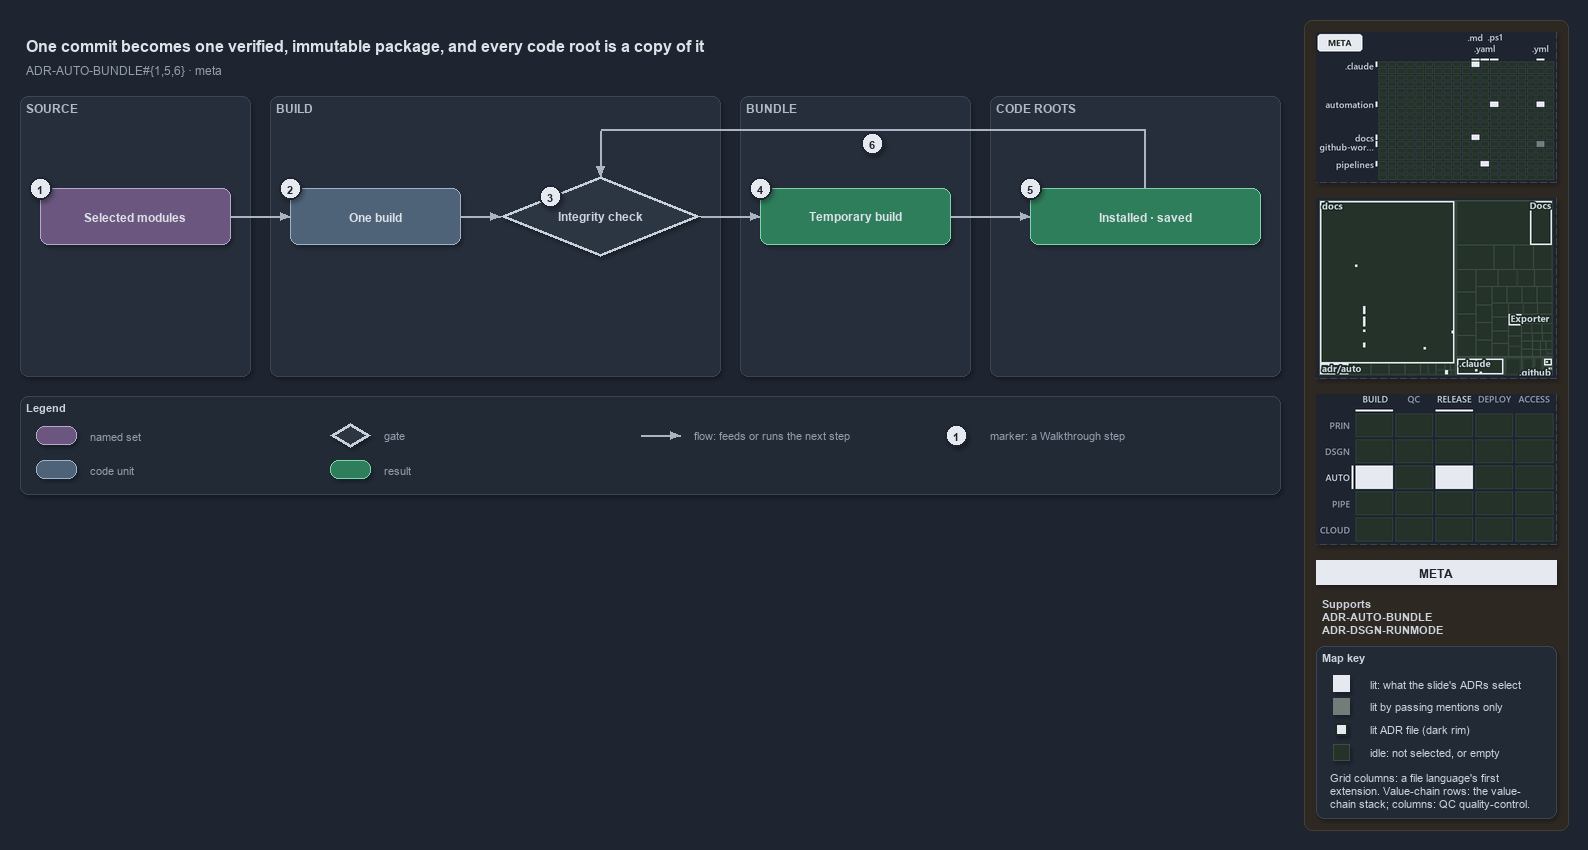

The diagram above was exported from draw.io. Its source (the exported page's mxGraphModel, read from the mxfile embedded in the PNG):
<mxGraphModel dx="1024" dy="768" grid="0" gridSize="10" guides="1" tooltips="1" connect="1" arrows="1" fold="1" page="1" pageScale="1" pageWidth="1572" pageHeight="600" background="#1E2430" math="0" shadow="1">
  <root>
    <mxCell id="0" />
    <mxCell id="1" parent="0" />
    <mxCell id="sidebar-bg" value="" style="rounded=1;arcSize=2;html=1;fillColor=#2E2823;strokeColor=#453C33;shadow=0;" vertex="1" parent="1">
      <mxGeometry x="1304" y="4" width="264" height="810" as="geometry" />
    </mxCell>
    <mxCell id="title" value="One commit becomes one verified, immutable package, and every code root is a copy of it" style="text;html=1;align=left;verticalAlign=middle;fontSize=16;fontStyle=1;fontColor=#DDE2E9;" vertex="1" parent="1">
      <mxGeometry x="20" y="14" width="1260" height="30" as="geometry" />
    </mxCell>
    <mxCell id="subtitle" value="ADR-AUTO-BUNDLE#{1,5,6} &amp;#183; meta" style="text;html=1;align=left;verticalAlign=middle;fontSize=12;fontColor=#949FAE;" vertex="1" parent="1">
      <mxGeometry x="20" y="44" width="1240" height="20" as="geometry" />
    </mxCell>
    <mxCell id="band-source" value="SOURCE" style="rounded=1;html=1;arcSize=3;fillColor=#262E3B;strokeColor=#3A4555;verticalAlign=top;align=left;spacingLeft=8;fontStyle=1;fontSize=12;fontColor=#B0BAC7;" vertex="1" parent="1">
      <mxGeometry x="20" y="80" width="230" height="280" as="geometry" />
    </mxCell>
    <mxCell id="band-build" value="BUILD" style="rounded=1;html=1;arcSize=3;fillColor=#262E3B;strokeColor=#3A4555;verticalAlign=top;align=left;spacingLeft=8;fontStyle=1;fontSize=12;fontColor=#B0BAC7;" vertex="1" parent="1">
      <mxGeometry x="270" y="80" width="450" height="280" as="geometry" />
    </mxCell>
    <mxCell id="band-bundle" value="BUNDLE" style="rounded=1;html=1;arcSize=3;fillColor=#262E3B;strokeColor=#3A4555;verticalAlign=top;align=left;spacingLeft=8;fontStyle=1;fontSize=12;fontColor=#B0BAC7;" vertex="1" parent="1">
      <mxGeometry x="740" y="80" width="230" height="280" as="geometry" />
    </mxCell>
    <mxCell id="band-roots" value="CODE ROOTS" style="rounded=1;html=1;arcSize=3;fillColor=#262E3B;strokeColor=#3A4555;verticalAlign=top;align=left;spacingLeft=8;fontStyle=1;fontSize=12;fontColor=#B0BAC7;" vertex="1" parent="1">
      <mxGeometry x="990" y="80" width="290" height="280" as="geometry" />
    </mxCell>
    <mxCell id="g-selected" value="&lt;b&gt;Selected modules&lt;/b&gt;" style="rounded=1;whiteSpace=wrap;html=1;arcSize=20;fillColor=#6A567E;strokeColor=#B9A6CC;fontColor=#DDE2E9;fontSize=12;" vertex="1" parent="1">
      <mxGeometry x="40" y="172" width="190" height="56" as="geometry" />
    </mxCell>
    <mxCell id="g-build" value="&lt;b&gt;One build&lt;/b&gt;" style="rounded=1;whiteSpace=wrap;html=1;arcSize=20;fillColor=#4E6378;strokeColor=#9FB3C8;fontColor=#DDE2E9;fontSize=12;" vertex="1" parent="1">
      <mxGeometry x="290" y="172" width="170" height="56" as="geometry" />
    </mxCell>
    <mxCell id="g-check" value="&lt;b&gt;Integrity check&lt;/b&gt;" style="rhombus;whiteSpace=wrap;html=1;fillColor=#2C3542;strokeColor=#C7D0DB;strokeWidth=3;fontSize=12;fontColor=#CDD3DC;" vertex="1" parent="1">
      <mxGeometry x="500" y="160" width="200" height="80" as="geometry" />
    </mxCell>
    <mxCell id="g-temporary" value="&lt;b&gt;Temporary build&lt;/b&gt;" style="rounded=1;whiteSpace=wrap;html=1;arcSize=20;fillColor=#2E7D5B;strokeColor=#7FD3AE;fontColor=#DDE2E9;fontSize=12;" vertex="1" parent="1">
      <mxGeometry x="760" y="172" width="190" height="56" as="geometry" />
    </mxCell>
    <mxCell id="g-copies" value="&lt;b&gt;Installed &amp;#183; saved&lt;/b&gt;" style="rounded=1;whiteSpace=wrap;html=1;arcSize=20;fillColor=#2E7D5B;strokeColor=#7FD3AE;fontColor=#DDE2E9;fontSize=12;" vertex="1" parent="1">
      <mxGeometry x="1030" y="172" width="230" height="56" as="geometry" />
    </mxCell>
    <mxCell id="p-edge-selected-build-a" value="" style="text;html=1;strokeColor=none;fillColor=none;" vertex="1" parent="1">
      <mxGeometry x="230" y="200" width="1" height="1" as="geometry" />
    </mxCell>
    <mxCell id="p-edge-selected-build-b" value="" style="text;html=1;strokeColor=none;fillColor=none;" vertex="1" parent="1">
      <mxGeometry x="290" y="200" width="1" height="1" as="geometry" />
    </mxCell>
    <mxCell id="edge-selected-build" value="" style="edgeStyle=orthogonalEdgeStyle;rounded=1;html=1;fontSize=10;endArrow=block;strokeColor=#AAB4C3;fontColor=#CDD3DC;shadow=0;" edge="1" parent="1" source="p-edge-selected-build-a" target="p-edge-selected-build-b">
      <mxGeometry relative="1" as="geometry" />
    </mxCell>
    <mxCell id="p-edge-build-check-a" value="" style="text;html=1;strokeColor=none;fillColor=none;" vertex="1" parent="1">
      <mxGeometry x="460" y="200" width="1" height="1" as="geometry" />
    </mxCell>
    <mxCell id="p-edge-build-check-b" value="" style="text;html=1;strokeColor=none;fillColor=none;" vertex="1" parent="1">
      <mxGeometry x="500" y="200" width="1" height="1" as="geometry" />
    </mxCell>
    <mxCell id="edge-build-check" value="" style="edgeStyle=orthogonalEdgeStyle;rounded=1;html=1;fontSize=10;endArrow=block;strokeColor=#AAB4C3;fontColor=#CDD3DC;shadow=0;" edge="1" parent="1" source="p-edge-build-check-a" target="p-edge-build-check-b">
      <mxGeometry relative="1" as="geometry" />
    </mxCell>
    <mxCell id="p-edge-check-temporary-a" value="" style="text;html=1;strokeColor=none;fillColor=none;" vertex="1" parent="1">
      <mxGeometry x="700" y="200" width="1" height="1" as="geometry" />
    </mxCell>
    <mxCell id="p-edge-check-temporary-b" value="" style="text;html=1;strokeColor=none;fillColor=none;" vertex="1" parent="1">
      <mxGeometry x="760" y="200" width="1" height="1" as="geometry" />
    </mxCell>
    <mxCell id="edge-check-temporary" value="" style="edgeStyle=orthogonalEdgeStyle;rounded=1;html=1;fontSize=10;endArrow=block;strokeColor=#AAB4C3;fontColor=#CDD3DC;shadow=0;" edge="1" parent="1" source="p-edge-check-temporary-a" target="p-edge-check-temporary-b">
      <mxGeometry relative="1" as="geometry" />
    </mxCell>
    <mxCell id="p-edge-temporary-copies-a" value="" style="text;html=1;strokeColor=none;fillColor=none;" vertex="1" parent="1">
      <mxGeometry x="950" y="200" width="1" height="1" as="geometry" />
    </mxCell>
    <mxCell id="p-edge-temporary-copies-b" value="" style="text;html=1;strokeColor=none;fillColor=none;" vertex="1" parent="1">
      <mxGeometry x="1030" y="200" width="1" height="1" as="geometry" />
    </mxCell>
    <mxCell id="edge-temporary-copies" value="" style="edgeStyle=orthogonalEdgeStyle;rounded=1;html=1;fontSize=10;endArrow=block;strokeColor=#AAB4C3;fontColor=#CDD3DC;shadow=0;" edge="1" parent="1" source="p-edge-temporary-copies-a" target="p-edge-temporary-copies-b">
      <mxGeometry relative="1" as="geometry" />
    </mxCell>
    <mxCell id="p-edge-copies-check-0" value="" style="text;html=1;strokeColor=none;fillColor=none;" vertex="1" parent="1">
      <mxGeometry x="1145" y="172" width="1" height="1" as="geometry" />
    </mxCell>
    <mxCell id="p-edge-copies-check-1" value="" style="text;html=1;strokeColor=none;fillColor=none;" vertex="1" parent="1">
      <mxGeometry x="1145" y="114" width="1" height="1" as="geometry" />
    </mxCell>
    <mxCell id="p-edge-copies-check-2" value="" style="text;html=1;strokeColor=none;fillColor=none;" vertex="1" parent="1">
      <mxGeometry x="600" y="114" width="1" height="1" as="geometry" />
    </mxCell>
    <mxCell id="p-edge-copies-check-3" value="" style="text;html=1;strokeColor=none;fillColor=none;" vertex="1" parent="1">
      <mxGeometry x="600" y="160" width="1" height="1" as="geometry" />
    </mxCell>
    <mxCell id="edge-copies-check-seg1" value="" style="edgeStyle=orthogonalEdgeStyle;rounded=1;html=1;fontSize=10;endArrow=none;strokeColor=#AAB4C3;fontColor=#CDD3DC;shadow=0;" edge="1" parent="1" source="p-edge-copies-check-0" target="p-edge-copies-check-1">
      <mxGeometry relative="1" as="geometry" />
    </mxCell>
    <mxCell id="edge-copies-check-seg2" value="" style="edgeStyle=orthogonalEdgeStyle;rounded=1;html=1;fontSize=10;endArrow=none;strokeColor=#AAB4C3;fontColor=#CDD3DC;shadow=0;" edge="1" parent="1" source="p-edge-copies-check-1" target="p-edge-copies-check-2">
      <mxGeometry relative="1" as="geometry" />
    </mxCell>
    <mxCell id="edge-copies-check" value="" style="edgeStyle=orthogonalEdgeStyle;rounded=1;html=1;fontSize=10;endArrow=block;strokeColor=#AAB4C3;fontColor=#CDD3DC;shadow=0;" edge="1" parent="1" source="p-edge-copies-check-2" target="p-edge-copies-check-3">
      <mxGeometry relative="1" as="geometry" />
    </mxCell>
    <mxCell id="mark-1" value="1" style="ellipse;html=1;fillColor=#E6EAF0;strokeColor=#1E2430;strokeWidth=2;fontColor=#1E2430;fontStyle=1;fontSize=11;" vertex="1" parent="1">
      <mxGeometry x="29" y="161" width="22" height="22" as="geometry" />
    </mxCell>
    <mxCell id="mark-2" value="2" style="ellipse;html=1;fillColor=#E6EAF0;strokeColor=#1E2430;strokeWidth=2;fontColor=#1E2430;fontStyle=1;fontSize=11;" vertex="1" parent="1">
      <mxGeometry x="279" y="161" width="22" height="22" as="geometry" />
    </mxCell>
    <mxCell id="mark-3" value="3" style="ellipse;html=1;fillColor=#E6EAF0;strokeColor=#1E2430;strokeWidth=2;fontColor=#1E2430;fontStyle=1;fontSize=11;" vertex="1" parent="1">
      <mxGeometry x="539.0" y="169.0" width="22" height="22" as="geometry" />
    </mxCell>
    <mxCell id="mark-4" value="4" style="ellipse;html=1;fillColor=#E6EAF0;strokeColor=#1E2430;strokeWidth=2;fontColor=#1E2430;fontStyle=1;fontSize=11;" vertex="1" parent="1">
      <mxGeometry x="749" y="161" width="22" height="22" as="geometry" />
    </mxCell>
    <mxCell id="mark-5" value="5" style="ellipse;html=1;fillColor=#E6EAF0;strokeColor=#1E2430;strokeWidth=2;fontColor=#1E2430;fontStyle=1;fontSize=11;" vertex="1" parent="1">
      <mxGeometry x="1019" y="161" width="22" height="22" as="geometry" />
    </mxCell>
    <mxCell id="mark-6" value="6" style="ellipse;html=1;fillColor=#E6EAF0;strokeColor=#1E2430;strokeWidth=2;fontColor=#1E2430;fontStyle=1;fontSize=11;" vertex="1" parent="1">
      <mxGeometry x="861" y="116" width="22" height="22" as="geometry" />
    </mxCell>
    <mxCell id="legend" value="&lt;b&gt;Legend&lt;/b&gt;" style="rounded=1;whiteSpace=wrap;html=1;arcSize=6;fillColor=#222A36;strokeColor=#3A4555;align=left;verticalAlign=top;spacing=8;fontSize=11;fontColor=#CDD3DC;" vertex="1" parent="1">
      <mxGeometry x="20" y="380" width="1260" height="98" as="geometry" />
    </mxCell>
    <mxCell id="legend-1-1" value="" style="rounded=1;whiteSpace=wrap;html=1;arcSize=20;fillColor=#6A567E;strokeColor=#B9A6CC;fontColor=#DDE2E9;" vertex="1" parent="1">
      <mxGeometry x="36" y="410" width="40" height="18" as="geometry" />
    </mxCell>
    <mxCell id="legend-1-1-text" value="named set" style="text;html=1;align=left;verticalAlign=middle;fontSize=11;fontColor=#949FAE;" vertex="1" parent="1">
      <mxGeometry x="84" y="409" width="240" height="20" as="geometry" />
    </mxCell>
    <mxCell id="legend-1-2" value="" style="rounded=1;whiteSpace=wrap;html=1;arcSize=20;fillColor=#4E6378;strokeColor=#9FB3C8;fontColor=#DDE2E9;" vertex="1" parent="1">
      <mxGeometry x="36" y="444" width="40" height="18" as="geometry" />
    </mxCell>
    <mxCell id="legend-1-2-text" value="code unit" style="text;html=1;align=left;verticalAlign=middle;fontSize=11;fontColor=#949FAE;" vertex="1" parent="1">
      <mxGeometry x="84" y="443" width="240" height="20" as="geometry" />
    </mxCell>
    <mxCell id="legend-2-1" value="" style="rhombus;whiteSpace=wrap;html=1;fillColor=#2C3542;strokeColor=#C7D0DB;strokeWidth=3;fontColor=#CDD3DC;" vertex="1" parent="1">
      <mxGeometry x="330" y="407" width="40" height="24" as="geometry" />
    </mxCell>
    <mxCell id="legend-2-1-text" value="gate" style="text;html=1;align=left;verticalAlign=middle;fontSize=11;fontColor=#949FAE;" vertex="1" parent="1">
      <mxGeometry x="378" y="409" width="240" height="20" as="geometry" />
    </mxCell>
    <mxCell id="legend-2-2" value="" style="rounded=1;whiteSpace=wrap;html=1;arcSize=20;fillColor=#2E7D5B;strokeColor=#7FD3AE;fontColor=#DDE2E9;" vertex="1" parent="1">
      <mxGeometry x="330" y="444" width="40" height="18" as="geometry" />
    </mxCell>
    <mxCell id="legend-2-2-text" value="result" style="text;html=1;align=left;verticalAlign=middle;fontSize=11;fontColor=#949FAE;" vertex="1" parent="1">
      <mxGeometry x="378" y="443" width="240" height="20" as="geometry" />
    </mxCell>
    <mxCell id="legend-3-1-a" value="" style="text;html=1;strokeColor=none;fillColor=none;" vertex="1" parent="1">
      <mxGeometry x="640" y="419" width="1" height="1" as="geometry" />
    </mxCell>
    <mxCell id="legend-3-1-b" value="" style="text;html=1;strokeColor=none;fillColor=none;" vertex="1" parent="1">
      <mxGeometry x="680" y="419" width="1" height="1" as="geometry" />
    </mxCell>
    <mxCell id="legend-3-1" value="" style="edgeStyle=orthogonalEdgeStyle;rounded=1;html=1;fontSize=10;endArrow=block;strokeColor=#AAB4C3;fontColor=#CDD3DC;shadow=0;" edge="1" parent="1" source="legend-3-1-a" target="legend-3-1-b">
      <mxGeometry relative="1" as="geometry" />
    </mxCell>
    <mxCell id="legend-3-1-text" value="flow: feeds or runs the next step" style="text;html=1;align=left;verticalAlign=middle;fontSize=11;fontColor=#949FAE;" vertex="1" parent="1">
      <mxGeometry x="688" y="409" width="240" height="20" as="geometry" />
    </mxCell>
    <mxCell id="legend-4-1" value="1" style="ellipse;html=1;fillColor=#E6EAF0;strokeColor=#1E2430;strokeWidth=2;fontColor=#1E2430;fontStyle=1;fontSize=11;" vertex="1" parent="1">
      <mxGeometry x="945" y="408" width="22" height="22" as="geometry" />
    </mxCell>
    <mxCell id="legend-4-1-text" value="marker: a Walkthrough step" style="text;html=1;align=left;verticalAlign=middle;fontSize=11;fontColor=#949FAE;" vertex="1" parent="1">
      <mxGeometry x="984" y="409" width="240" height="20" as="geometry" />
    </mxCell>
    <mxCell id="minimap-grid" value="" style="shape=image;html=1;imageAspect=0;aspect=fixed;verticalLabelPosition=bottom;strokeColor=#3A4555;dashed=1;fillColor=#222A36;image=data:image/png,(base64 omitted: 13548 chars);" vertex="1" parent="1">
      <mxGeometry x="1316" y="16" width="240" height="150" as="geometry" />
    </mxCell>
    <mxCell id="minimap-tree" value="" style="shape=image;html=1;imageAspect=0;aspect=fixed;verticalLabelPosition=bottom;strokeColor=#3A4555;dashed=1;fillColor=#222A36;image=data:image/png,(base64 omitted: 14244 chars);" vertex="1" parent="1">
      <mxGeometry x="1316" y="182" width="240" height="180" as="geometry" />
    </mxCell>
    <mxCell id="minimap-chain" value="" style="shape=image;html=1;imageAspect=0;aspect=fixed;verticalLabelPosition=bottom;strokeColor=#3A4555;dashed=1;fillColor=#222A36;image=data:image/png,(base64 omitted: 13200 chars);" vertex="1" parent="1">
      <mxGeometry x="1316" y="378" width="240" height="150" as="geometry" />
    </mxCell>
    <mxCell id="lens-badge" value="META" style="rounded=0;whiteSpace=wrap;html=1;align=center;verticalAlign=middle;fontSize=12;fontStyle=1;fontColor=#1E2430;fillColor=#E6EAF0;strokeColor=none;" vertex="1" parent="1">
      <mxGeometry x="1316" y="544" width="240" height="24" as="geometry" />
    </mxCell>
    <mxCell id="supports" value="&lt;b&gt;Supports&lt;/b&gt;&lt;br&gt;ADR-AUTO-BUNDLE&lt;br&gt;ADR-DSGN-RUNMODE" style="text;html=1;whiteSpace=wrap;align=left;verticalAlign=top;fontSize=11;fontColor=#CDD3DC;" vertex="1" parent="1">
      <mxGeometry x="1316" y="576" width="240" height="46" as="geometry" />
    </mxCell>
    <mxCell id="mapkey" value="&lt;b&gt;Map key&lt;/b&gt;" style="rounded=1;arcSize=6;whiteSpace=wrap;html=1;align=left;verticalAlign=top;fontSize=11;fontColor=#CDD3DC;fillColor=#222A36;strokeColor=#3A4555;spacingLeft=8;spacingTop=2;" vertex="1" parent="1">
      <mxGeometry x="1316" y="630" width="240" height="172" as="geometry" />
    </mxCell>
    <mxCell id="mapkey-lit" value="" style="rounded=0;html=1;fillColor=#E6EAF0;strokeColor=#E6EAF0;" vertex="1" parent="1">
      <mxGeometry x="1333.0" y="659.0" width="16" height="16" as="geometry" />
    </mxCell>
    <mxCell id="mapkey-lit-text" value="lit: what the slide's ADRs select" style="text;html=1;align=left;verticalAlign=middle;fontSize=11;fontColor=#CDD3DC;" vertex="1" parent="1">
      <mxGeometry x="1364" y="657" width="184" height="20" as="geometry" />
    </mxCell>
    <mxCell id="mapkey-touched" value="" style="rounded=0;html=1;fillColor=#727C79;strokeColor=#727C79;" vertex="1" parent="1">
      <mxGeometry x="1333.0" y="682.0" width="16" height="16" as="geometry" />
    </mxCell>
    <mxCell id="mapkey-touched-text" value="lit by passing mentions only" style="text;html=1;align=left;verticalAlign=middle;fontSize=11;fontColor=#CDD3DC;" vertex="1" parent="1">
      <mxGeometry x="1364" y="680" width="184" height="20" as="geometry" />
    </mxCell>
    <mxCell id="mapkey-adr" value="" style="rounded=0;html=1;fillColor=#E6EAF0;strokeColor=#1C2A24;strokeWidth=2;" vertex="1" parent="1">
      <mxGeometry x="1335.0" y="707.0" width="12" height="12" as="geometry" />
    </mxCell>
    <mxCell id="mapkey-adr-text" value="lit ADR file (dark rim)" style="text;html=1;align=left;verticalAlign=middle;fontSize=11;fontColor=#CDD3DC;" vertex="1" parent="1">
      <mxGeometry x="1364" y="703" width="184" height="20" as="geometry" />
    </mxCell>
    <mxCell id="mapkey-idle" value="" style="rounded=0;html=1;fillColor=#243229;strokeColor=#3B4D43;" vertex="1" parent="1">
      <mxGeometry x="1333.0" y="728.0" width="16" height="16" as="geometry" />
    </mxCell>
    <mxCell id="mapkey-idle-text" value="idle: not selected, or empty" style="text;html=1;align=left;verticalAlign=middle;fontSize=11;fontColor=#CDD3DC;" vertex="1" parent="1">
      <mxGeometry x="1364" y="726" width="184" height="20" as="geometry" />
    </mxCell>
    <mxCell id="mapkey-codes" value="Grid columns: a file language's first&lt;br&gt;extension. Value-chain rows: the value-&lt;br&gt;chain stack; columns: QC quality-control." style="text;html=1;align=left;verticalAlign=top;whiteSpace=wrap;fontSize=11;fontColor=#CDD3DC;" vertex="1" parent="1">
      <mxGeometry x="1324" y="750" width="224" height="46" as="geometry" />
    </mxCell>
  </root>
</mxGraphModel>